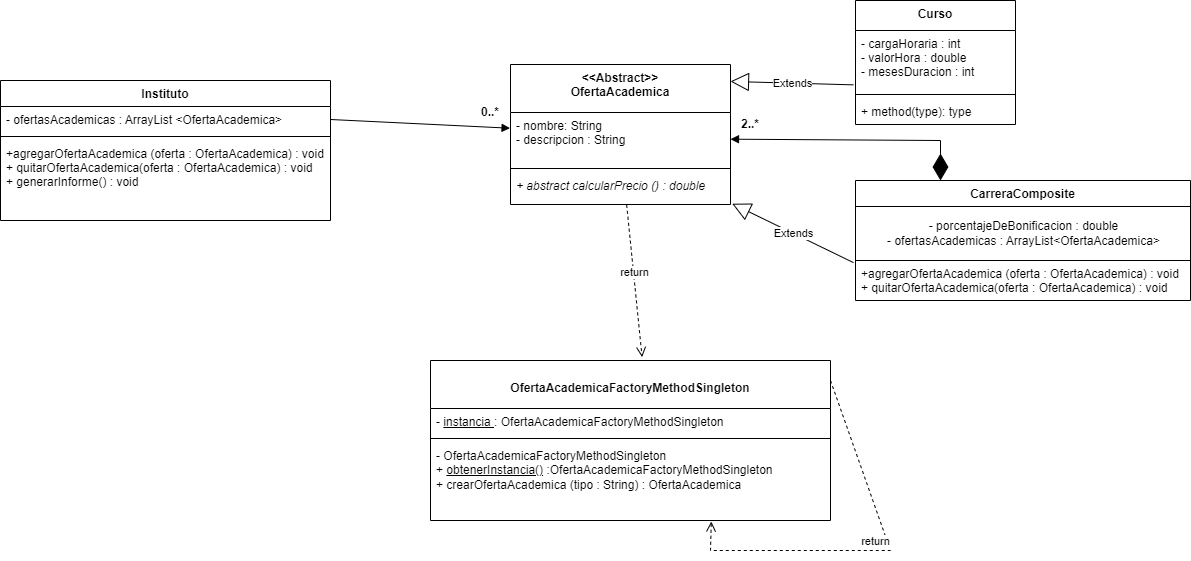

The diagram above was exported from draw.io. Its source (the exported page's mxGraphModel, read from the mxfile embedded in the PNG):
<mxGraphModel dx="2502" dy="866" grid="1" gridSize="10" guides="1" tooltips="1" connect="1" arrows="1" fold="1" page="1" pageScale="1" pageWidth="850" pageHeight="1100" math="0" shadow="0">
  <root>
    <mxCell id="0" />
    <mxCell id="1" parent="0" />
    <mxCell id="fdL895qH1pe6eBu-lnax-1" value="Curso" style="swimlane;fontStyle=1;align=center;verticalAlign=top;childLayout=stackLayout;horizontal=1;startSize=30;horizontalStack=0;resizeParent=1;resizeParentMax=0;resizeLast=0;collapsible=1;marginBottom=0;" vertex="1" parent="1">
      <mxGeometry x="455" y="50" width="160" height="124" as="geometry" />
    </mxCell>
    <mxCell id="fdL895qH1pe6eBu-lnax-2" value="- cargaHoraria : int&#10;- valorHora : double&#10;- mesesDuracion : int" style="text;strokeColor=none;fillColor=none;align=left;verticalAlign=top;spacingLeft=4;spacingRight=4;overflow=hidden;rotatable=0;points=[[0,0.5],[1,0.5]];portConstraint=eastwest;" vertex="1" parent="fdL895qH1pe6eBu-lnax-1">
      <mxGeometry y="30" width="160" height="60" as="geometry" />
    </mxCell>
    <mxCell id="fdL895qH1pe6eBu-lnax-3" value="" style="line;strokeWidth=1;fillColor=none;align=left;verticalAlign=middle;spacingTop=-1;spacingLeft=3;spacingRight=3;rotatable=0;labelPosition=right;points=[];portConstraint=eastwest;strokeColor=inherit;" vertex="1" parent="fdL895qH1pe6eBu-lnax-1">
      <mxGeometry y="90" width="160" height="8" as="geometry" />
    </mxCell>
    <mxCell id="fdL895qH1pe6eBu-lnax-4" value="+ method(type): type" style="text;strokeColor=none;fillColor=none;align=left;verticalAlign=top;spacingLeft=4;spacingRight=4;overflow=hidden;rotatable=0;points=[[0,0.5],[1,0.5]];portConstraint=eastwest;" vertex="1" parent="fdL895qH1pe6eBu-lnax-1">
      <mxGeometry y="98" width="160" height="26" as="geometry" />
    </mxCell>
    <mxCell id="fdL895qH1pe6eBu-lnax-5" value="&lt;&lt;Abstract&gt;&gt;&#10;OfertaAcademica&#10;" style="swimlane;fontStyle=1;align=center;verticalAlign=top;childLayout=stackLayout;horizontal=1;startSize=48;horizontalStack=0;resizeParent=1;resizeParentMax=0;resizeLast=0;collapsible=1;marginBottom=0;" vertex="1" parent="1">
      <mxGeometry x="110" y="114" width="220" height="140" as="geometry" />
    </mxCell>
    <mxCell id="fdL895qH1pe6eBu-lnax-6" value="- nombre: String&#10;- descripcion : String&#10;" style="text;strokeColor=none;fillColor=none;align=left;verticalAlign=top;spacingLeft=4;spacingRight=4;overflow=hidden;rotatable=0;points=[[0,0.5],[1,0.5]];portConstraint=eastwest;" vertex="1" parent="fdL895qH1pe6eBu-lnax-5">
      <mxGeometry y="48" width="220" height="52" as="geometry" />
    </mxCell>
    <mxCell id="fdL895qH1pe6eBu-lnax-7" value="" style="line;strokeWidth=1;fillColor=none;align=left;verticalAlign=middle;spacingTop=-1;spacingLeft=3;spacingRight=3;rotatable=0;labelPosition=right;points=[];portConstraint=eastwest;strokeColor=inherit;" vertex="1" parent="fdL895qH1pe6eBu-lnax-5">
      <mxGeometry y="100" width="220" height="8" as="geometry" />
    </mxCell>
    <mxCell id="fdL895qH1pe6eBu-lnax-8" value="+ abstract calcularPrecio () : double&#10;&#10; " style="text;strokeColor=none;fillColor=none;align=left;verticalAlign=top;spacingLeft=4;spacingRight=4;overflow=hidden;rotatable=0;points=[[0,0.5],[1,0.5]];portConstraint=eastwest;fontStyle=2" vertex="1" parent="fdL895qH1pe6eBu-lnax-5">
      <mxGeometry y="108" width="220" height="32" as="geometry" />
    </mxCell>
    <mxCell id="fdL895qH1pe6eBu-lnax-9" value="CarreraComposite" style="swimlane;fontStyle=1;align=center;verticalAlign=top;childLayout=stackLayout;horizontal=1;startSize=26;horizontalStack=0;resizeParent=1;resizeParentMax=0;resizeLast=0;collapsible=1;marginBottom=0;" vertex="1" parent="1">
      <mxGeometry x="455" y="230" width="335" height="120" as="geometry" />
    </mxCell>
    <mxCell id="fdL895qH1pe6eBu-lnax-33" value="" style="endArrow=diamondThin;endFill=1;endSize=24;html=1;rounded=0;entryX=1;entryY=0.5;entryDx=0;entryDy=0;startArrow=block;startFill=1;" edge="1" parent="fdL895qH1pe6eBu-lnax-9" source="fdL895qH1pe6eBu-lnax-6">
      <mxGeometry width="160" relative="1" as="geometry">
        <mxPoint x="264.55999999999995" y="8.70399999999995" as="sourcePoint" />
        <mxPoint x="85" as="targetPoint" />
        <Array as="points">
          <mxPoint x="85" y="-40" />
        </Array>
      </mxGeometry>
    </mxCell>
    <mxCell id="fdL895qH1pe6eBu-lnax-32" value="- porcentajeDeBonificacion : double&lt;br&gt;- ofertasAcademicas : ArrayList&amp;lt;OfertaAcademica&amp;gt;" style="html=1;" vertex="1" parent="fdL895qH1pe6eBu-lnax-9">
      <mxGeometry y="26" width="335" height="54" as="geometry" />
    </mxCell>
    <mxCell id="fdL895qH1pe6eBu-lnax-12" value="+agregarOfertaAcademica (oferta : OfertaAcademica) : void&#10;+ quitarOfertaAcademica(oferta : OfertaAcademica) : void" style="text;strokeColor=none;fillColor=none;align=left;verticalAlign=top;spacingLeft=4;spacingRight=4;overflow=hidden;rotatable=0;points=[[0,0.5],[1,0.5]];portConstraint=eastwest;" vertex="1" parent="fdL895qH1pe6eBu-lnax-9">
      <mxGeometry y="80" width="335" height="40" as="geometry" />
    </mxCell>
    <mxCell id="fdL895qH1pe6eBu-lnax-13" value="Instituto&#10;" style="swimlane;fontStyle=1;align=center;verticalAlign=top;childLayout=stackLayout;horizontal=1;startSize=26;horizontalStack=0;resizeParent=1;resizeParentMax=0;resizeLast=0;collapsible=1;marginBottom=0;" vertex="1" parent="1">
      <mxGeometry x="-400" y="130" width="330" height="140" as="geometry" />
    </mxCell>
    <mxCell id="fdL895qH1pe6eBu-lnax-14" value="- ofertasAcademicas : ArrayList &lt;OfertaAcademica&gt;" style="text;strokeColor=none;fillColor=none;align=left;verticalAlign=top;spacingLeft=4;spacingRight=4;overflow=hidden;rotatable=0;points=[[0,0.5],[1,0.5]];portConstraint=eastwest;" vertex="1" parent="fdL895qH1pe6eBu-lnax-13">
      <mxGeometry y="26" width="330" height="26" as="geometry" />
    </mxCell>
    <mxCell id="fdL895qH1pe6eBu-lnax-15" value="" style="line;strokeWidth=1;fillColor=none;align=left;verticalAlign=middle;spacingTop=-1;spacingLeft=3;spacingRight=3;rotatable=0;labelPosition=right;points=[];portConstraint=eastwest;strokeColor=inherit;" vertex="1" parent="fdL895qH1pe6eBu-lnax-13">
      <mxGeometry y="52" width="330" height="8" as="geometry" />
    </mxCell>
    <mxCell id="fdL895qH1pe6eBu-lnax-16" value="+agregarOfertaAcademica (oferta : OfertaAcademica) : void&#10;+ quitarOfertaAcademica(oferta : OfertaAcademica) : void&#10;+ generarInforme() : void&#10;" style="text;strokeColor=none;fillColor=none;align=left;verticalAlign=top;spacingLeft=4;spacingRight=4;overflow=hidden;rotatable=0;points=[[0,0.5],[1,0.5]];portConstraint=eastwest;" vertex="1" parent="fdL895qH1pe6eBu-lnax-13">
      <mxGeometry y="60" width="330" height="80" as="geometry" />
    </mxCell>
    <mxCell id="fdL895qH1pe6eBu-lnax-21" value="&#10;OfertaAcademicaFactoryMethodSingleton&#10;" style="swimlane;fontStyle=1;align=center;verticalAlign=top;childLayout=stackLayout;horizontal=1;startSize=48;horizontalStack=0;resizeParent=1;resizeParentMax=0;resizeLast=0;collapsible=1;marginBottom=0;" vertex="1" parent="1">
      <mxGeometry x="30" y="410" width="400" height="160" as="geometry" />
    </mxCell>
    <mxCell id="fdL895qH1pe6eBu-lnax-22" value="- &lt;u&gt;instancia &lt;/u&gt;:&amp;nbsp;OfertaAcademicaFactoryMethodSingleton" style="text;strokeColor=none;fillColor=none;align=left;verticalAlign=top;spacingLeft=4;spacingRight=4;overflow=hidden;rotatable=0;points=[[0,0.5],[1,0.5]];portConstraint=eastwest;fontStyle=0;html=1;" vertex="1" parent="fdL895qH1pe6eBu-lnax-21">
      <mxGeometry y="48" width="400" height="26" as="geometry" />
    </mxCell>
    <mxCell id="fdL895qH1pe6eBu-lnax-23" value="" style="line;strokeWidth=1;fillColor=none;align=left;verticalAlign=middle;spacingTop=-1;spacingLeft=3;spacingRight=3;rotatable=0;labelPosition=right;points=[];portConstraint=eastwest;strokeColor=inherit;" vertex="1" parent="fdL895qH1pe6eBu-lnax-21">
      <mxGeometry y="74" width="400" height="8" as="geometry" />
    </mxCell>
    <mxCell id="fdL895qH1pe6eBu-lnax-24" value="-&amp;nbsp;OfertaAcademicaFactoryMethodSingleton&lt;br&gt;+ &lt;u&gt;obtenerInstancia()&lt;/u&gt; :OfertaAcademicaFactoryMethodSingleton&lt;br&gt;+ crearOfertaAcademica (tipo : String) : OfertaAcademica" style="text;strokeColor=none;fillColor=none;align=left;verticalAlign=top;spacingLeft=4;spacingRight=4;overflow=hidden;rotatable=0;points=[[0,0.5],[1,0.5]];portConstraint=eastwest;html=1;" vertex="1" parent="fdL895qH1pe6eBu-lnax-21">
      <mxGeometry y="82" width="400" height="78" as="geometry" />
    </mxCell>
    <mxCell id="fdL895qH1pe6eBu-lnax-27" value="" style="endArrow=none;endFill=0;endSize=24;html=1;rounded=0;entryX=1;entryY=0.5;entryDx=0;entryDy=0;exitX=-0.002;exitY=0.302;exitDx=0;exitDy=0;exitPerimeter=0;startArrow=block;startFill=1;" edge="1" parent="1" source="fdL895qH1pe6eBu-lnax-6" target="fdL895qH1pe6eBu-lnax-14">
      <mxGeometry width="160" relative="1" as="geometry">
        <mxPoint x="170" y="340" as="sourcePoint" />
        <mxPoint x="330" y="340" as="targetPoint" />
      </mxGeometry>
    </mxCell>
    <mxCell id="fdL895qH1pe6eBu-lnax-28" value="0..*" style="text;align=center;fontStyle=1;verticalAlign=middle;spacingLeft=3;spacingRight=3;strokeColor=none;rotatable=0;points=[[0,0.5],[1,0.5]];portConstraint=eastwest;" vertex="1" parent="1">
      <mxGeometry x="50" y="148" width="80" height="26" as="geometry" />
    </mxCell>
    <mxCell id="fdL895qH1pe6eBu-lnax-30" value="Extends" style="endArrow=block;endSize=16;endFill=0;html=1;rounded=0;entryX=1.008;entryY=0.976;entryDx=0;entryDy=0;entryPerimeter=0;exitX=-0.006;exitY=0.053;exitDx=0;exitDy=0;exitPerimeter=0;" edge="1" parent="1" source="fdL895qH1pe6eBu-lnax-12" target="fdL895qH1pe6eBu-lnax-8">
      <mxGeometry width="160" relative="1" as="geometry">
        <mxPoint x="460.75" y="316.55999999999995" as="sourcePoint" />
        <mxPoint x="410" y="310" as="targetPoint" />
      </mxGeometry>
    </mxCell>
    <mxCell id="fdL895qH1pe6eBu-lnax-31" value="Extends" style="endArrow=block;endSize=16;endFill=0;html=1;rounded=0;exitX=-0.013;exitY=0.906;exitDx=0;exitDy=0;exitPerimeter=0;entryX=1;entryY=0.121;entryDx=0;entryDy=0;entryPerimeter=0;" edge="1" parent="1" source="fdL895qH1pe6eBu-lnax-2" target="fdL895qH1pe6eBu-lnax-5">
      <mxGeometry width="160" relative="1" as="geometry">
        <mxPoint x="458.99" y="173.99999999999994" as="sourcePoint" />
        <mxPoint x="340" y="131" as="targetPoint" />
      </mxGeometry>
    </mxCell>
    <mxCell id="fdL895qH1pe6eBu-lnax-34" value="2..*" style="text;align=center;fontStyle=1;verticalAlign=middle;spacingLeft=3;spacingRight=3;strokeColor=none;rotatable=0;points=[[0,0.5],[1,0.5]];portConstraint=eastwest;" vertex="1" parent="1">
      <mxGeometry x="310" y="160" width="80" height="26" as="geometry" />
    </mxCell>
    <mxCell id="fdL895qH1pe6eBu-lnax-35" value="return" style="html=1;verticalAlign=bottom;endArrow=open;dashed=1;endSize=8;rounded=0;exitX=0.528;exitY=1.011;exitDx=0;exitDy=0;exitPerimeter=0;entryX=0.529;entryY=-0.021;entryDx=0;entryDy=0;entryPerimeter=0;" edge="1" parent="1" source="fdL895qH1pe6eBu-lnax-8" target="fdL895qH1pe6eBu-lnax-21">
      <mxGeometry relative="1" as="geometry">
        <mxPoint x="220" y="280" as="sourcePoint" />
        <mxPoint x="140" y="280" as="targetPoint" />
      </mxGeometry>
    </mxCell>
    <mxCell id="fdL895qH1pe6eBu-lnax-36" value="return" style="html=1;verticalAlign=bottom;endArrow=open;dashed=1;endSize=8;rounded=0;exitX=0.528;exitY=1.011;exitDx=0;exitDy=0;exitPerimeter=0;entryX=0.702;entryY=1.013;entryDx=0;entryDy=0;entryPerimeter=0;" edge="1" parent="1" target="fdL895qH1pe6eBu-lnax-24">
      <mxGeometry relative="1" as="geometry">
        <mxPoint x="429.9999999999999" y="430.00200000000007" as="sourcePoint" />
        <mxPoint x="300" y="600" as="targetPoint" />
        <Array as="points">
          <mxPoint x="490" y="600" />
          <mxPoint x="310" y="600" />
        </Array>
      </mxGeometry>
    </mxCell>
  </root>
</mxGraphModel>